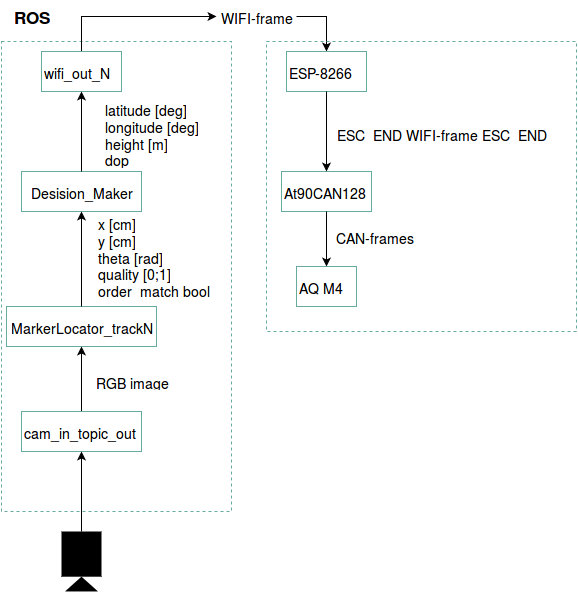

The diagram above was exported from draw.io. Its source (the exported page's mxGraphModel, read from the mxfile embedded in the PNG):
<mxGraphModel dx="1114" dy="607" grid="1" gridSize="10" guides="1" tooltips="1" connect="1" arrows="1" fold="1" page="1" pageScale="1" pageWidth="826" pageHeight="1169" background="#ffffff" math="0" shadow="0">
  <root>
    <mxCell id="0" />
    <mxCell id="1" parent="0" />
    <mxCell id="3705958cfd8c61c5-7" value="&lt;b&gt;&lt;font style=&quot;font-size: 17px&quot;&gt;ROS&lt;/font&gt;&lt;/b&gt;" style="text;html=1;strokeColor=none;fillColor=none;align=center;verticalAlign=middle;whiteSpace=wrap;overflow=hidden;dashed=1;fontSize=14;" vertex="1" parent="1">
      <mxGeometry x="55" y="140" width="50" height="30" as="geometry" />
    </mxCell>
    <mxCell id="3705958cfd8c61c5-24" style="edgeStyle=orthogonalEdgeStyle;rounded=0;html=1;exitX=1;exitY=0.5;entryX=0.5;entryY=0;startArrow=none;startFill=0;endArrow=classic;endFill=1;jettySize=auto;orthogonalLoop=1;strokeColor=#000000;fontSize=14;" edge="1" parent="1" source="3705958cfd8c61c5-9" target="3705958cfd8c61c5-23">
      <mxGeometry relative="1" as="geometry" />
    </mxCell>
    <mxCell id="3705958cfd8c61c5-9" value="WIFI-frame" style="text;html=1;strokeColor=none;fillColor=none;align=center;verticalAlign=middle;whiteSpace=wrap;overflow=hidden;dashed=1;fontSize=14;" vertex="1" parent="1">
      <mxGeometry x="265" y="140" width="80" height="30" as="geometry" />
    </mxCell>
    <mxCell id="3705958cfd8c61c5-20" value="" style="whiteSpace=wrap;html=1;dashed=1;strokeColor=#67AB9F;fillColor=none;gradientColor=none;fontSize=14;align=left;" vertex="1" parent="1">
      <mxGeometry x="50" y="180" width="230" height="470" as="geometry" />
    </mxCell>
    <mxCell id="339b33fce9e02df4-1" value="" style="shape=mxgraph.signs.tech.video_camera;html=1;fillColor=#000000;strokeColor=none;verticalLabelPosition=bottom;verticalAlign=top;fontSize=14;direction=south;rotation=0;" vertex="1" parent="1">
      <mxGeometry x="110" y="670" width="40" height="60" as="geometry" />
    </mxCell>
    <mxCell id="141b96186e066305-5" value="MarkerLocator_trackN" style="whiteSpace=wrap;html=1;strokeColor=#67AB9F;fillColor=none;gradientColor=none;fontSize=14;" vertex="1" parent="1">
      <mxGeometry x="55" y="445" width="150" height="40" as="geometry" />
    </mxCell>
    <mxCell id="141b96186e066305-8" value="RGB image&lt;br&gt;" style="text;html=1;strokeColor=none;fillColor=none;align=center;verticalAlign=middle;whiteSpace=wrap;overflow=hidden;fontSize=14;" vertex="1" parent="1">
      <mxGeometry x="120" y="510" width="120" height="20" as="geometry" />
    </mxCell>
    <mxCell id="141b96186e066305-10" value="Desision_Maker" style="whiteSpace=wrap;html=1;strokeColor=#67AB9F;fillColor=none;gradientColor=none;fontSize=14;" vertex="1" parent="1">
      <mxGeometry x="70" y="310" width="120" height="40" as="geometry" />
    </mxCell>
    <mxCell id="3705958cfd8c61c5-18" style="edgeStyle=orthogonalEdgeStyle;rounded=0;html=1;exitX=0.5;exitY=0;entryX=0.5;entryY=1;startArrow=none;startFill=0;endArrow=classic;endFill=1;jettySize=auto;orthogonalLoop=1;strokeColor=#000000;fontSize=14;" edge="1" parent="1" source="141b96186e066305-5" target="141b96186e066305-10">
      <mxGeometry relative="1" as="geometry" />
    </mxCell>
    <mxCell id="141b96186e066305-12" value="x [cm]&lt;br&gt;y [cm]&lt;br&gt;theta [rad]&lt;br&gt;quality [0;1]&lt;br&gt;order_match bool&lt;br&gt;" style="text;html=1;strokeColor=none;fillColor=none;align=left;verticalAlign=middle;whiteSpace=wrap;overflow=hidden;fontSize=14;horizontal=1;" vertex="1" parent="1">
      <mxGeometry x="145" y="340" width="120" height="110" as="geometry" />
    </mxCell>
    <mxCell id="3705958cfd8c61c5-22" style="edgeStyle=orthogonalEdgeStyle;rounded=0;html=1;exitX=0.5;exitY=0;entryX=0;entryY=0.5;startArrow=none;startFill=0;endArrow=classic;endFill=1;jettySize=auto;orthogonalLoop=1;strokeColor=#000000;fontSize=14;" edge="1" parent="1" source="3705958cfd8c61c5-1" target="3705958cfd8c61c5-9">
      <mxGeometry relative="1" as="geometry" />
    </mxCell>
    <mxCell id="3705958cfd8c61c5-1" value="wifi_out_N" style="whiteSpace=wrap;html=1;strokeColor=#67AB9F;fillColor=none;gradientColor=none;fontSize=14;align=left;" vertex="1" parent="1">
      <mxGeometry x="90" y="190" width="80" height="40" as="geometry" />
    </mxCell>
    <mxCell id="3705958cfd8c61c5-19" style="edgeStyle=orthogonalEdgeStyle;rounded=0;html=1;exitX=0.5;exitY=0;entryX=0.5;entryY=1;startArrow=none;startFill=0;endArrow=classic;endFill=1;jettySize=auto;orthogonalLoop=1;strokeColor=#000000;fontSize=14;" edge="1" parent="1" source="141b96186e066305-10" target="3705958cfd8c61c5-1">
      <mxGeometry relative="1" as="geometry" />
    </mxCell>
    <mxCell id="3705958cfd8c61c5-6" value="&lt;div align=&quot;left&quot;&gt;latitude [deg]&lt;br&gt;longitude [deg]&lt;br&gt;height [m]&lt;br&gt;dop&lt;br&gt;&lt;/div&gt;" style="text;html=1;strokeColor=none;fillColor=none;align=center;verticalAlign=middle;whiteSpace=wrap;overflow=hidden;dashed=1;fontSize=14;" vertex="1" parent="1">
      <mxGeometry x="145" y="235" width="110" height="75" as="geometry" />
    </mxCell>
    <mxCell id="3705958cfd8c61c5-17" style="edgeStyle=orthogonalEdgeStyle;rounded=0;html=1;exitX=0.5;exitY=0;startArrow=none;startFill=0;endArrow=classic;endFill=1;jettySize=auto;orthogonalLoop=1;strokeColor=#000000;fontSize=14;" edge="1" parent="1" source="3705958cfd8c61c5-13" target="141b96186e066305-5">
      <mxGeometry relative="1" as="geometry" />
    </mxCell>
    <mxCell id="3705958cfd8c61c5-13" value="cam_in_topic_out" style="whiteSpace=wrap;html=1;strokeColor=#67AB9F;fillColor=none;gradientColor=none;fontSize=14;align=left;" vertex="1" parent="1">
      <mxGeometry x="70" y="550" width="120" height="40" as="geometry" />
    </mxCell>
    <mxCell id="3705958cfd8c61c5-15" style="edgeStyle=orthogonalEdgeStyle;rounded=0;html=1;exitX=0;exitY=0.5;exitPerimeter=0;entryX=0.5;entryY=1;startArrow=none;startFill=0;endArrow=classic;endFill=1;jettySize=auto;orthogonalLoop=1;strokeColor=#000000;fontSize=14;" edge="1" parent="1" source="339b33fce9e02df4-1" target="3705958cfd8c61c5-13">
      <mxGeometry relative="1" as="geometry" />
    </mxCell>
    <mxCell id="3705958cfd8c61c5-32" value="" style="group" vertex="1" connectable="0" parent="1">
      <mxGeometry x="315" y="180" width="310" height="290" as="geometry" />
    </mxCell>
    <mxCell id="3705958cfd8c61c5-31" value="" style="whiteSpace=wrap;html=1;strokeColor=#67AB9F;fillColor=none;gradientColor=none;fontSize=14;align=left;dashed=1;" vertex="1" parent="3705958cfd8c61c5-32">
      <mxGeometry width="310" height="290" as="geometry" />
    </mxCell>
    <mxCell id="3705958cfd8c61c5-23" value="ESP-8266" style="whiteSpace=wrap;html=1;strokeColor=#67AB9F;fillColor=none;gradientColor=none;fontSize=14;align=left;" vertex="1" parent="3705958cfd8c61c5-32">
      <mxGeometry x="20" y="10" width="80" height="40" as="geometry" />
    </mxCell>
    <mxCell id="3705958cfd8c61c5-25" value="At90CAN128" style="whiteSpace=wrap;html=1;strokeColor=#67AB9F;fillColor=none;gradientColor=none;fontSize=14;align=left;" vertex="1" parent="3705958cfd8c61c5-32">
      <mxGeometry x="15" y="130" width="90" height="40" as="geometry" />
    </mxCell>
    <mxCell id="3705958cfd8c61c5-27" value="ESC_END WIFI-frame ESC_END&lt;br&gt;" style="text;html=1;strokeColor=none;fillColor=none;align=center;verticalAlign=middle;whiteSpace=wrap;overflow=hidden;fontSize=14;" vertex="1" parent="3705958cfd8c61c5-32">
      <mxGeometry x="50" y="80" width="250" height="25" as="geometry" />
    </mxCell>
    <mxCell id="3705958cfd8c61c5-28" value="AQ M4&lt;br&gt;" style="whiteSpace=wrap;html=1;strokeColor=#67AB9F;fillColor=none;gradientColor=none;fontSize=14;align=left;" vertex="1" parent="3705958cfd8c61c5-32">
      <mxGeometry x="30" y="225" width="60" height="40" as="geometry" />
    </mxCell>
    <mxCell id="3705958cfd8c61c5-30" value="CAN-frames" style="text;html=1;strokeColor=none;fillColor=none;align=center;verticalAlign=middle;whiteSpace=wrap;overflow=hidden;fontSize=14;" vertex="1" parent="3705958cfd8c61c5-32">
      <mxGeometry x="50" y="180" width="115" height="30" as="geometry" />
    </mxCell>
    <mxCell id="3705958cfd8c61c5-26" style="edgeStyle=orthogonalEdgeStyle;rounded=0;html=1;exitX=0.5;exitY=1;startArrow=none;startFill=0;endArrow=classic;endFill=1;jettySize=auto;orthogonalLoop=1;strokeColor=#000000;fontSize=14;" edge="1" parent="3705958cfd8c61c5-32" source="3705958cfd8c61c5-23" target="3705958cfd8c61c5-25">
      <mxGeometry relative="1" as="geometry" />
    </mxCell>
    <mxCell id="3705958cfd8c61c5-29" style="edgeStyle=orthogonalEdgeStyle;rounded=0;html=1;exitX=0.5;exitY=1;entryX=0.5;entryY=0;startArrow=none;startFill=0;endArrow=classic;endFill=1;jettySize=auto;orthogonalLoop=1;strokeColor=#000000;fontSize=14;" edge="1" parent="3705958cfd8c61c5-32" source="3705958cfd8c61c5-25" target="3705958cfd8c61c5-28">
      <mxGeometry relative="1" as="geometry" />
    </mxCell>
  </root>
</mxGraphModel>